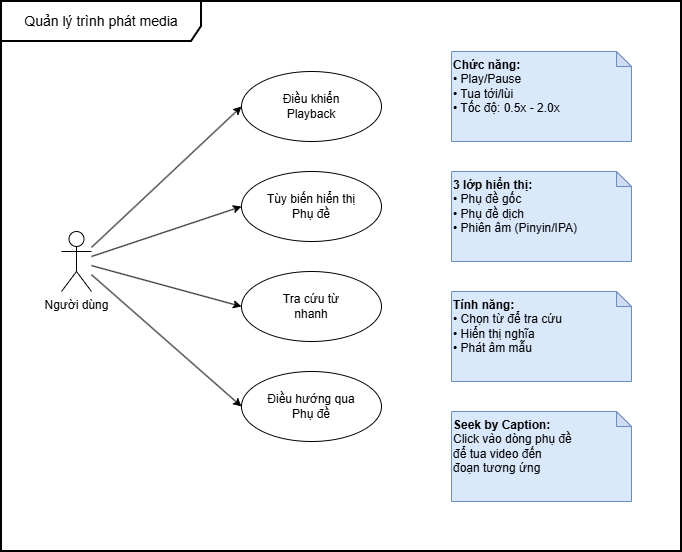

The diagram above was exported from draw.io. Its source (the exported page's mxGraphModel, read from the mxfile embedded in the PNG):
<mxGraphModel dx="1426" dy="841" grid="1" gridSize="10" guides="1" tooltips="1" connect="1" arrows="1" fold="1" page="1" pageScale="1" pageWidth="850" pageHeight="1100" math="0" shadow="0">
  <root>
    <mxCell id="0" />
    <mxCell id="1" parent="0" />
    <mxCell id="0bZnAsYcoqSs-i517-Va-1" parent="1" style="shape=umlFrame;whiteSpace=wrap;html=1;pointerEvents=0;width=200;height=40;strokeWidth=2;" value="&lt;font style=&quot;font-size: 14px;&quot;&gt;Quản lý trình phát media&lt;/font&gt;" vertex="1">
      <mxGeometry height="550" width="680" x="80" y="50" as="geometry" />
    </mxCell>
    <mxCell id="0bZnAsYcoqSs-i517-Va-2" parent="1" style="shape=umlActor;verticalLabelPosition=bottom;verticalAlign=top;html=1;" value="Người dùng" vertex="1">
      <mxGeometry height="60" width="30" x="140" y="280" as="geometry" />
    </mxCell>
    <mxCell id="0bZnAsYcoqSs-i517-Va-3" parent="1" style="ellipse;whiteSpace=wrap;html=1;" value="Điều khiển&lt;br&gt;Playback" vertex="1">
      <mxGeometry height="70" width="140" x="320" y="120" as="geometry" />
    </mxCell>
    <mxCell id="0bZnAsYcoqSs-i517-Va-4" parent="1" style="ellipse;whiteSpace=wrap;html=1;" value="Tùy biến hiển thị&lt;br&gt;Phụ đề" vertex="1">
      <mxGeometry height="70" width="140" x="320" y="220" as="geometry" />
    </mxCell>
    <mxCell id="0bZnAsYcoqSs-i517-Va-5" parent="1" style="ellipse;whiteSpace=wrap;html=1;" value="Tra cứu từ&lt;br&gt;nhanh" vertex="1">
      <mxGeometry height="70" width="140" x="320" y="320" as="geometry" />
    </mxCell>
    <mxCell id="0bZnAsYcoqSs-i517-Va-6" parent="1" style="ellipse;whiteSpace=wrap;html=1;" value="Điều hướng qua&lt;br&gt;Phụ đề" vertex="1">
      <mxGeometry height="70" width="140" x="320" y="420" as="geometry" />
    </mxCell>
    <mxCell id="0bZnAsYcoqSs-i517-Va-7" edge="1" parent="1" source="0bZnAsYcoqSs-i517-Va-2" style="rounded=0;orthogonalLoop=1;jettySize=auto;html=1;entryX=0;entryY=0.5;entryDx=0;entryDy=0;" target="0bZnAsYcoqSs-i517-Va-3">
      <mxGeometry relative="1" as="geometry" />
    </mxCell>
    <mxCell id="0bZnAsYcoqSs-i517-Va-8" edge="1" parent="1" source="0bZnAsYcoqSs-i517-Va-2" style="rounded=0;orthogonalLoop=1;jettySize=auto;html=1;entryX=0;entryY=0.5;entryDx=0;entryDy=0;" target="0bZnAsYcoqSs-i517-Va-4">
      <mxGeometry relative="1" as="geometry" />
    </mxCell>
    <mxCell id="0bZnAsYcoqSs-i517-Va-9" edge="1" parent="1" source="0bZnAsYcoqSs-i517-Va-2" style="rounded=0;orthogonalLoop=1;jettySize=auto;html=1;entryX=0;entryY=0.5;entryDx=0;entryDy=0;" target="0bZnAsYcoqSs-i517-Va-5">
      <mxGeometry relative="1" as="geometry" />
    </mxCell>
    <mxCell id="0bZnAsYcoqSs-i517-Va-10" edge="1" parent="1" source="0bZnAsYcoqSs-i517-Va-2" style="rounded=0;orthogonalLoop=1;jettySize=auto;html=1;entryX=0;entryY=0.5;entryDx=0;entryDy=0;" target="0bZnAsYcoqSs-i517-Va-6">
      <mxGeometry relative="1" as="geometry" />
    </mxCell>
    <mxCell id="0bZnAsYcoqSs-i517-Va-11" parent="1" style="shape=note;whiteSpace=wrap;html=1;backgroundOutline=1;darkOpacity=0.05;fillColor=#dae8fc;strokeColor=#6c8ebf;align=left;verticalAlign=top;size=15;" value="&lt;b&gt;Chức năng:&lt;/b&gt;&lt;br&gt;• Play/Pause&lt;br&gt;• Tua tới/lùi&lt;br&gt;• Tốc độ: 0.5x - 2.0x" vertex="1">
      <mxGeometry height="90" width="180" x="530" y="100" as="geometry" />
    </mxCell>
    <mxCell id="0bZnAsYcoqSs-i517-Va-12" parent="1" style="shape=note;whiteSpace=wrap;html=1;backgroundOutline=1;darkOpacity=0.05;fillColor=#dae8fc;strokeColor=#6c8ebf;align=left;verticalAlign=top;size=15;" value="&lt;b&gt;3 lớp hiển thị:&lt;/b&gt;&lt;br&gt;• Phụ đề gốc&lt;br&gt;• Phụ đề dịch&lt;br&gt;• Phiên âm (Pinyin/IPA)" vertex="1">
      <mxGeometry height="90" width="180" x="530" y="220" as="geometry" />
    </mxCell>
    <mxCell id="0bZnAsYcoqSs-i517-Va-13" parent="1" style="shape=note;whiteSpace=wrap;html=1;backgroundOutline=1;darkOpacity=0.05;fillColor=#dae8fc;strokeColor=#6c8ebf;align=left;verticalAlign=top;size=15;" value="&lt;b&gt;Tính năng:&lt;/b&gt;&lt;br&gt;• Chọn từ để tra cứu&lt;br&gt;• Hiển thị nghĩa&lt;br&gt;• Phát âm mẫu" vertex="1">
      <mxGeometry height="90" width="180" x="530" y="340" as="geometry" />
    </mxCell>
    <mxCell id="0bZnAsYcoqSs-i517-Va-14" parent="1" style="shape=note;whiteSpace=wrap;html=1;backgroundOutline=1;darkOpacity=0.05;fillColor=#dae8fc;strokeColor=#6c8ebf;align=left;verticalAlign=top;size=15;" value="&lt;b&gt;Seek by Caption:&lt;/b&gt;&lt;br&gt;Click vào dòng phụ đề&lt;br&gt;để tua video đến&lt;br&gt;đoạn tương ứng" vertex="1">
      <mxGeometry height="90" width="180" x="530" y="460" as="geometry" />
    </mxCell>
  </root>
</mxGraphModel>